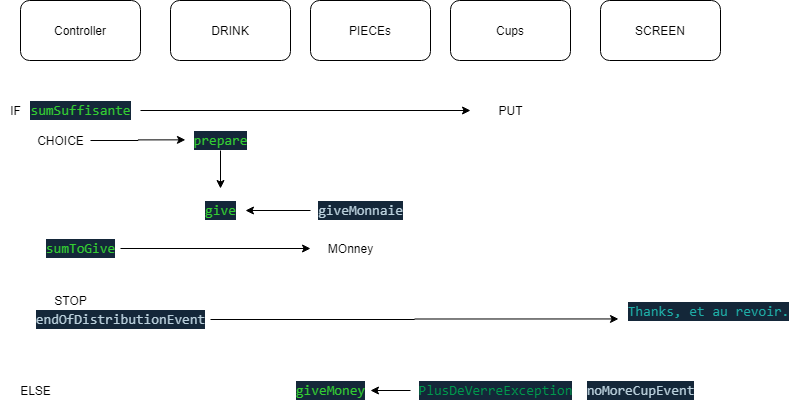

The diagram above was exported from draw.io. Its source (the exported page's mxGraphModel, read from the mxfile embedded in the PNG):
<mxGraphModel dx="731" dy="424" grid="1" gridSize="10" guides="1" tooltips="1" connect="1" arrows="1" fold="1" page="1" pageScale="1" pageWidth="1654" pageHeight="1169" math="0" shadow="0">
  <root>
    <mxCell id="0" />
    <mxCell id="1" parent="0" />
    <mxCell id="2" value="&lt;span&gt;Cups&lt;/span&gt;" style="rounded=1;whiteSpace=wrap;html=1;" parent="1" vertex="1">
      <mxGeometry x="460" y="20" width="120" height="60" as="geometry" />
    </mxCell>
    <mxCell id="3" value="&lt;span&gt;Controller&lt;/span&gt;" style="rounded=1;whiteSpace=wrap;html=1;" parent="1" vertex="1">
      <mxGeometry x="30" y="20" width="120" height="60" as="geometry" />
    </mxCell>
    <mxCell id="4" value="PIECEs" style="rounded=1;whiteSpace=wrap;html=1;" parent="1" vertex="1">
      <mxGeometry x="320" y="20" width="120" height="60" as="geometry" />
    </mxCell>
    <mxCell id="5" value="DRINK" style="rounded=1;whiteSpace=wrap;html=1;" parent="1" vertex="1">
      <mxGeometry x="180" y="20" width="120" height="60" as="geometry" />
    </mxCell>
    <mxCell id="6" value="SCREEN" style="rounded=1;whiteSpace=wrap;html=1;" parent="1" vertex="1">
      <mxGeometry x="610" y="20" width="120" height="60" as="geometry" />
    </mxCell>
    <mxCell id="8" style="edgeStyle=orthogonalEdgeStyle;rounded=0;orthogonalLoop=1;jettySize=auto;html=1;" parent="1" source="7" edge="1">
      <mxGeometry relative="1" as="geometry">
        <mxPoint x="480" y="130" as="targetPoint" />
      </mxGeometry>
    </mxCell>
    <mxCell id="7" value="&lt;div style=&quot;color: rgb(187 , 209 , 221) ; background-color: rgb(20 , 39 , 57) ; font-family: &amp;#34;consolas&amp;#34; , &amp;#34;courier new&amp;#34; , monospace ; font-size: 14px ; line-height: 19px&quot;&gt;&lt;span style=&quot;color: #33cc33&quot;&gt;sumSuffisante&lt;/span&gt;&lt;/div&gt;" style="text;html=1;align=center;verticalAlign=middle;resizable=0;points=[];autosize=1;" parent="1" vertex="1">
      <mxGeometry x="30" y="120" width="120" height="20" as="geometry" />
    </mxCell>
    <mxCell id="9" value="PUT" style="text;html=1;align=center;verticalAlign=middle;resizable=0;points=[];autosize=1;" parent="1" vertex="1">
      <mxGeometry x="500" y="120" width="40" height="20" as="geometry" />
    </mxCell>
    <mxCell id="12" style="edgeStyle=orthogonalEdgeStyle;rounded=0;orthogonalLoop=1;jettySize=auto;html=1;" parent="1" source="10" edge="1">
      <mxGeometry relative="1" as="geometry">
        <mxPoint x="380" y="410" as="targetPoint" />
      </mxGeometry>
    </mxCell>
    <mxCell id="10" value="&lt;div style=&quot;color: rgb(187 , 209 , 221) ; background-color: rgb(20 , 39 , 57) ; font-family: &amp;#34;consolas&amp;#34; , &amp;#34;courier new&amp;#34; , monospace ; font-size: 14px ; line-height: 19px&quot;&gt;&lt;span style=&quot;color: #00994d&quot;&gt;PlusDeVerreException&lt;/span&gt;&lt;/div&gt;" style="text;html=1;align=center;verticalAlign=middle;resizable=0;points=[];autosize=1;" parent="1" vertex="1">
      <mxGeometry x="420" y="400" width="170" height="20" as="geometry" />
    </mxCell>
    <mxCell id="11" value="&lt;div style=&quot;color: rgb(187 , 209 , 221) ; background-color: rgb(20 , 39 , 57) ; font-family: &amp;#34;consolas&amp;#34; , &amp;#34;courier new&amp;#34; , monospace ; font-size: 14px ; line-height: 19px&quot;&gt;noMoreCupEvent&lt;/div&gt;" style="text;html=1;align=center;verticalAlign=middle;resizable=0;points=[];autosize=1;" parent="1" vertex="1">
      <mxGeometry x="590" y="400" width="120" height="20" as="geometry" />
    </mxCell>
    <mxCell id="13" value="&lt;div style=&quot;color: rgb(187 , 209 , 221) ; background-color: rgb(20 , 39 , 57) ; font-family: &amp;#34;consolas&amp;#34; , &amp;#34;courier new&amp;#34; , monospace ; font-size: 14px ; line-height: 19px&quot;&gt;&lt;span style=&quot;color: #33cc33&quot;&gt;giveMoney&lt;/span&gt;&lt;/div&gt;" style="text;html=1;align=center;verticalAlign=middle;resizable=0;points=[];autosize=1;" parent="1" vertex="1">
      <mxGeometry x="300" y="400" width="80" height="20" as="geometry" />
    </mxCell>
    <mxCell id="16" style="edgeStyle=orthogonalEdgeStyle;rounded=0;orthogonalLoop=1;jettySize=auto;html=1;entryX=-0.001;entryY=0.468;entryDx=0;entryDy=0;entryPerimeter=0;" parent="1" source="14" target="15" edge="1">
      <mxGeometry relative="1" as="geometry" />
    </mxCell>
    <mxCell id="14" value="CHOICE" style="text;html=1;align=center;verticalAlign=middle;resizable=0;points=[];autosize=1;" parent="1" vertex="1">
      <mxGeometry x="40" y="150" width="60" height="20" as="geometry" />
    </mxCell>
    <mxCell id="17" style="edgeStyle=orthogonalEdgeStyle;rounded=0;orthogonalLoop=1;jettySize=auto;html=1;" parent="1" source="15" edge="1">
      <mxGeometry relative="1" as="geometry">
        <mxPoint x="230" y="208" as="targetPoint" />
      </mxGeometry>
    </mxCell>
    <mxCell id="15" value="&lt;div style=&quot;color: rgb(187 , 209 , 221) ; background-color: rgb(20 , 39 , 57) ; font-family: &amp;#34;consolas&amp;#34; , &amp;#34;courier new&amp;#34; , monospace ; font-size: 14px ; line-height: 19px&quot;&gt;&lt;span style=&quot;color: #33cc33&quot;&gt;prepare&lt;/span&gt;&lt;/div&gt;" style="text;html=1;align=center;verticalAlign=middle;resizable=0;points=[];autosize=1;" parent="1" vertex="1">
      <mxGeometry x="195" y="150" width="70" height="20" as="geometry" />
    </mxCell>
    <mxCell id="18" value="&lt;div style=&quot;color: rgb(187 , 209 , 221) ; background-color: rgb(20 , 39 , 57) ; font-family: &amp;#34;consolas&amp;#34; , &amp;#34;courier new&amp;#34; , monospace ; font-size: 14px ; line-height: 19px&quot;&gt;&lt;span style=&quot;color: #33cc33&quot;&gt;give&lt;/span&gt;&lt;/div&gt;" style="text;html=1;align=center;verticalAlign=middle;resizable=0;points=[];autosize=1;" parent="1" vertex="1">
      <mxGeometry x="205" y="220" width="50" height="20" as="geometry" />
    </mxCell>
    <mxCell id="20" style="edgeStyle=orthogonalEdgeStyle;rounded=0;orthogonalLoop=1;jettySize=auto;html=1;" parent="1" source="19" target="18" edge="1">
      <mxGeometry relative="1" as="geometry" />
    </mxCell>
    <mxCell id="19" value="&lt;div style=&quot;color: rgb(187 , 209 , 221) ; background-color: rgb(20 , 39 , 57) ; font-family: &amp;#34;consolas&amp;#34; , &amp;#34;courier new&amp;#34; , monospace ; font-size: 14px ; line-height: 19px&quot;&gt;giveMonnaie&lt;/div&gt;" style="text;html=1;align=center;verticalAlign=middle;resizable=0;points=[];autosize=1;" parent="1" vertex="1">
      <mxGeometry x="320" y="220" width="100" height="20" as="geometry" />
    </mxCell>
    <mxCell id="21" value="IF" style="text;html=1;align=center;verticalAlign=middle;resizable=0;points=[];autosize=1;" parent="1" vertex="1">
      <mxGeometry x="10" y="120" width="30" height="20" as="geometry" />
    </mxCell>
    <mxCell id="22" value="ELSE" style="text;html=1;align=center;verticalAlign=middle;resizable=0;points=[];autosize=1;" parent="1" vertex="1">
      <mxGeometry x="20" y="400" width="50" height="20" as="geometry" />
    </mxCell>
    <mxCell id="24" style="edgeStyle=orthogonalEdgeStyle;rounded=0;orthogonalLoop=1;jettySize=auto;html=1;" parent="1" source="23" edge="1">
      <mxGeometry relative="1" as="geometry">
        <mxPoint x="320" y="268" as="targetPoint" />
      </mxGeometry>
    </mxCell>
    <mxCell id="23" value="&lt;div style=&quot;color: rgb(187 , 209 , 221) ; background-color: rgb(20 , 39 , 57) ; font-family: &amp;#34;consolas&amp;#34; , &amp;#34;courier new&amp;#34; , monospace ; font-size: 14px ; line-height: 19px&quot;&gt;&lt;span style=&quot;color: #33cc33&quot;&gt;sumToGive&lt;/span&gt;&lt;/div&gt;" style="text;html=1;align=center;verticalAlign=middle;resizable=0;points=[];autosize=1;" parent="1" vertex="1">
      <mxGeometry x="50" y="258" width="80" height="20" as="geometry" />
    </mxCell>
    <mxCell id="27" value="MOnney" style="text;html=1;align=center;verticalAlign=middle;resizable=0;points=[];autosize=1;" parent="1" vertex="1">
      <mxGeometry x="330" y="258" width="60" height="20" as="geometry" />
    </mxCell>
    <mxCell id="32" style="edgeStyle=orthogonalEdgeStyle;rounded=0;orthogonalLoop=1;jettySize=auto;html=1;entryX=0;entryY=0.873;entryDx=0;entryDy=0;entryPerimeter=0;" parent="1" source="30" target="31" edge="1">
      <mxGeometry relative="1" as="geometry" />
    </mxCell>
    <mxCell id="30" value="&lt;div style=&quot;color: rgb(187 , 209 , 221) ; background-color: rgb(20 , 39 , 57) ; font-family: &amp;#34;consolas&amp;#34; , &amp;#34;courier new&amp;#34; , monospace ; font-size: 14px ; line-height: 19px&quot;&gt;endOfDistributionEvent&lt;/div&gt;" style="text;html=1;align=center;verticalAlign=middle;resizable=0;points=[];autosize=1;" parent="1" vertex="1">
      <mxGeometry x="40" y="329" width="180" height="20" as="geometry" />
    </mxCell>
    <mxCell id="31" value="&lt;div style=&quot;color: rgb(187 , 209 , 221) ; background-color: rgb(20 , 39 , 57) ; font-family: &amp;#34;consolas&amp;#34; , &amp;#34;courier new&amp;#34; , monospace ; font-size: 14px ; line-height: 19px&quot;&gt;&lt;span style=&quot;color: #1fada6&quot;&gt;Thanks,&amp;nbsp;et&amp;nbsp;au&amp;nbsp;revoir.&lt;/span&gt;&lt;/div&gt;" style="text;html=1;align=center;verticalAlign=middle;resizable=0;points=[];autosize=1;" parent="1" vertex="1">
      <mxGeometry x="628" y="321" width="180" height="20" as="geometry" />
    </mxCell>
    <mxCell id="33" value="STOP" style="text;html=1;align=center;verticalAlign=middle;resizable=0;points=[];autosize=1;" parent="1" vertex="1">
      <mxGeometry x="55" y="310" width="50" height="20" as="geometry" />
    </mxCell>
  </root>
</mxGraphModel>